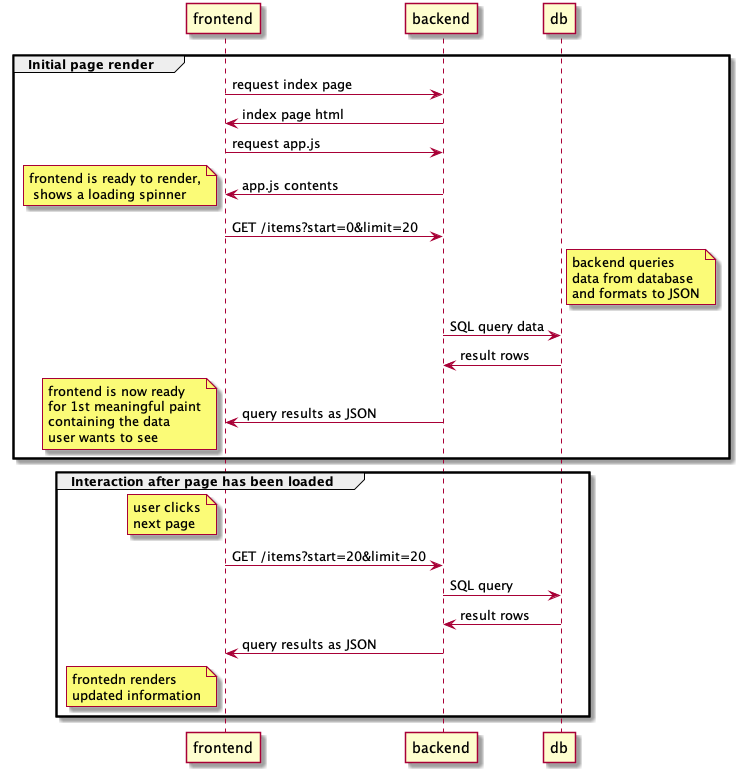

The diagram above was rendered by PlantUML. Its source (embedded in the PNG):
@startuml
group Initial page render
 frontend -> backend: request index page
 backend -> frontend: index page html
 frontend -> backend: request app.js
 backend -> frontend: app.js contents
 note left: frontend is ready to render,\n shows a loading spinner
 frontend -> backend: GET /items?start=0&limit=20
 note right of db: backend queries\ndata from database\nand formats to JSON
 backend -> db: SQL query data
 db -> backend: result rows
 backend -> frontend: query results as JSON
        note left: frontend is now ready\nfor 1st meaningful paint\ncontaining the data\nuser wants to see
end
group Interaction after page has been loaded
 note left of frontend: user clicks\nnext page
 frontend -> backend: GET /items?start=20&limit=20
 backend -> db: SQL query
 db -> backend: result rows
 backend -> frontend: query results as JSON
 note left of frontend: frontedn renders\nupdated information
end
@enduml